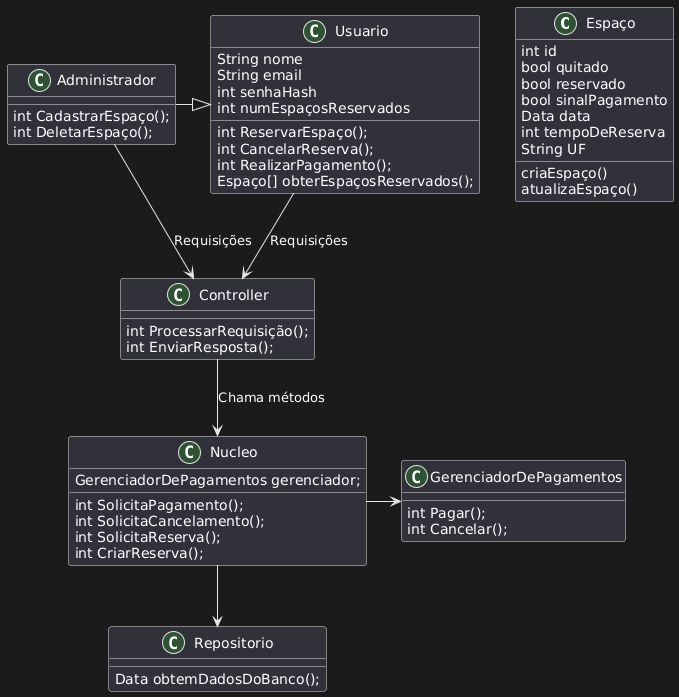

The diagram above was rendered by PlantUML. Its source (embedded in the PNG):
@startuml
class Espaço {
  int id
  bool quitado
  bool reservado
  bool sinalPagamento
  Data data 
  int tempoDeReserva
  String UF
  criaEspaço()
  atualizaEspaço()
}

class Usuario {
  String nome
  String email
  int senhaHash
  int numEspaçosReservados
  int ReservarEspaço();
  int CancelarReserva();
  int RealizarPagamento();
  Espaço[] obterEspaçosReservados();
}

class Administrador {
  int CadastrarEspaço();
  int DeletarEspaço();
}

class GerenciadorDePagamentos {
  int Pagar();
  int Cancelar();
}

class Controller {
  int ProcessarRequisição();
  int EnviarResposta();
}

class Nucleo {
  GerenciadorDePagamentos gerenciador;
  int SolicitaPagamento();
  int SolicitaCancelamento();
  int SolicitaReserva();
  int CriarReserva();
}

class Repositorio {
  Data obtemDadosDoBanco();
}

Usuario <|--left- Administrador
Administrador -down-> Controller : Requisições
Usuario -down-> Controller : Requisições
Controller --> Nucleo : Chama métodos
Nucleo -right-> GerenciadorDePagamentos
Nucleo -down-> Repositorio
@enduml